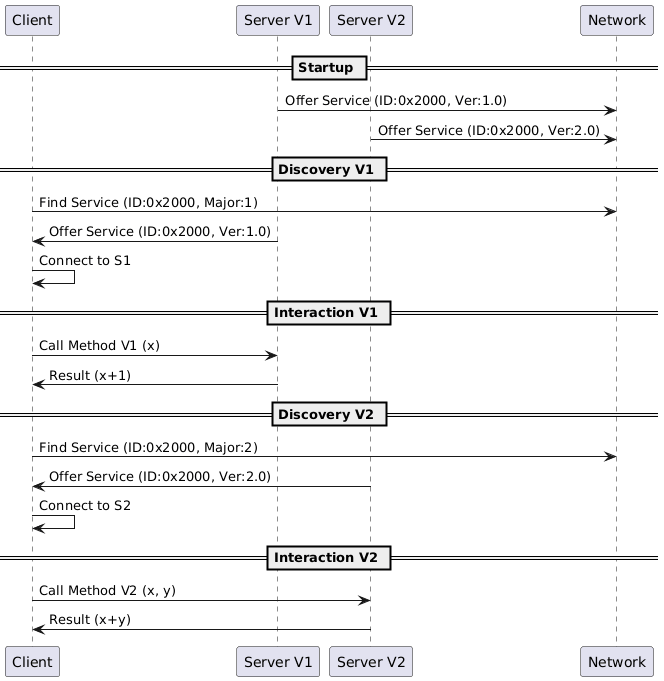

The diagram above was rendered by PlantUML. Its source (embedded in the PNG):
@startuml
participant "Client" as Client
participant "Server V1" as S1
participant "Server V2" as S2

== Startup ==
S1 -> Network : Offer Service (ID:0x2000, Ver:1.0)
S2 -> Network : Offer Service (ID:0x2000, Ver:2.0)

== Discovery V1 ==
Client -> Network : Find Service (ID:0x2000, Major:1)
S1 -> Client : Offer Service (ID:0x2000, Ver:1.0)
Client -> Client : Connect to S1

== Interaction V1 ==
Client -> S1 : Call Method V1 (x)
S1 -> Client : Result (x+1)

== Discovery V2 ==
Client -> Network : Find Service (ID:0x2000, Major:2)
S2 -> Client : Offer Service (ID:0x2000, Ver:2.0)
Client -> Client : Connect to S2

== Interaction V2 ==
Client -> S2 : Call Method V2 (x, y)
S2 -> Client : Result (x+y)
@enduml